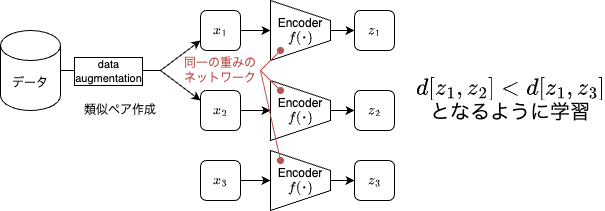

The diagram above was exported from draw.io. Its source (the exported page's mxGraphModel, read from the mxfile embedded in the PNG):
<mxGraphModel dx="472" dy="1069" grid="1" gridSize="10" guides="1" tooltips="1" connect="1" arrows="1" fold="1" page="1" pageScale="1" pageWidth="827" pageHeight="1169" math="1" shadow="0">
  <root>
    <mxCell id="0" />
    <mxCell id="1" parent="0" />
    <mxCell id="2" value="データ" style="shape=cylinder3;whiteSpace=wrap;html=1;boundedLbl=1;backgroundOutline=1;size=15;" vertex="1" parent="1">
      <mxGeometry x="40" y="200" width="60" height="80" as="geometry" />
    </mxCell>
    <mxCell id="3" value="" style="endArrow=none;html=1;exitX=1;exitY=0.5;exitDx=0;exitDy=0;exitPerimeter=0;endFill=0;" edge="1" parent="1" source="2">
      <mxGeometry width="50" height="50" relative="1" as="geometry">
        <mxPoint x="170" y="440" as="sourcePoint" />
        <mxPoint x="200" y="240" as="targetPoint" />
      </mxGeometry>
    </mxCell>
    <mxCell id="4" value="data&lt;br&gt;augmentation" style="edgeLabel;html=1;align=center;verticalAlign=middle;resizable=0;points=[];labelBorderColor=default;" vertex="1" connectable="0" parent="3">
      <mxGeometry x="0.4857" relative="1" as="geometry">
        <mxPoint x="-27" as="offset" />
      </mxGeometry>
    </mxCell>
    <mxCell id="7" value="" style="endArrow=classic;html=1;entryX=0;entryY=0.5;entryDx=0;entryDy=0;" edge="1" parent="1">
      <mxGeometry width="50" height="50" relative="1" as="geometry">
        <mxPoint x="200" y="240" as="sourcePoint" />
        <mxPoint x="240" y="270" as="targetPoint" />
      </mxGeometry>
    </mxCell>
    <mxCell id="8" value="" style="endArrow=classic;html=1;entryX=0;entryY=0.5;entryDx=0;entryDy=0;" edge="1" parent="1">
      <mxGeometry width="50" height="50" relative="1" as="geometry">
        <mxPoint x="200" y="240" as="sourcePoint" />
        <mxPoint x="240" y="210" as="targetPoint" />
      </mxGeometry>
    </mxCell>
    <mxCell id="9" value="類似ペア作成" style="text;html=1;strokeColor=none;fillColor=none;align=center;verticalAlign=middle;whiteSpace=wrap;rounded=0;labelBorderColor=none;" vertex="1" parent="1">
      <mxGeometry x="120" y="265" width="80" height="30" as="geometry" />
    </mxCell>
    <mxCell id="20" style="edgeStyle=none;html=1;exitX=0.5;exitY=0;exitDx=0;exitDy=0;entryX=0;entryY=0.5;entryDx=0;entryDy=0;endArrow=classic;endFill=1;" edge="1" parent="1" source="10" target="19">
      <mxGeometry relative="1" as="geometry" />
    </mxCell>
    <mxCell id="10" value="Encoder&lt;br&gt;`f(･)`" style="shape=trapezoid;perimeter=trapezoidPerimeter;whiteSpace=wrap;html=1;fixedSize=1;direction=south;size=20;" vertex="1" parent="1">
      <mxGeometry x="310" y="170" width="60" height="60" as="geometry" />
    </mxCell>
    <mxCell id="11" value="`x_1`" style="rounded=1;whiteSpace=wrap;html=1;" vertex="1" parent="1">
      <mxGeometry x="240" y="180" width="40" height="40" as="geometry" />
    </mxCell>
    <mxCell id="12" style="edgeStyle=none;html=1;exitX=1;exitY=0.5;exitDx=0;exitDy=0;entryX=0.5;entryY=1;entryDx=0;entryDy=0;" edge="1" parent="1" source="13" target="14">
      <mxGeometry relative="1" as="geometry" />
    </mxCell>
    <mxCell id="13" value="`x_2`" style="rounded=1;whiteSpace=wrap;html=1;" vertex="1" parent="1">
      <mxGeometry x="240" y="260" width="40" height="40" as="geometry" />
    </mxCell>
    <mxCell id="22" style="edgeStyle=none;html=1;exitX=0.5;exitY=0;exitDx=0;exitDy=0;entryX=0;entryY=0.5;entryDx=0;entryDy=0;endArrow=classic;endFill=1;" edge="1" parent="1" source="14" target="21">
      <mxGeometry relative="1" as="geometry" />
    </mxCell>
    <mxCell id="14" value="Encoder&lt;br&gt;`f(･)`" style="shape=trapezoid;perimeter=trapezoidPerimeter;whiteSpace=wrap;html=1;fixedSize=1;direction=south;size=20;" vertex="1" parent="1">
      <mxGeometry x="310" y="250" width="60" height="60" as="geometry" />
    </mxCell>
    <mxCell id="15" value="" style="endArrow=classic;html=1;exitX=1;exitY=0.5;exitDx=0;exitDy=0;entryX=0.5;entryY=1;entryDx=0;entryDy=0;" edge="1" parent="1" source="11" target="10">
      <mxGeometry width="50" height="50" relative="1" as="geometry">
        <mxPoint x="400" y="260" as="sourcePoint" />
        <mxPoint x="450" y="210" as="targetPoint" />
      </mxGeometry>
    </mxCell>
    <mxCell id="16" value="" style="endArrow=oval;html=1;startArrow=none;startFill=0;endFill=1;fillColor=#f8cecc;strokeColor=#b85450;exitX=1;exitY=0.5;exitDx=0;exitDy=0;" edge="1" parent="1" source="18">
      <mxGeometry width="50" height="50" relative="1" as="geometry">
        <mxPoint x="330" y="330" as="sourcePoint" />
        <mxPoint x="320" y="220" as="targetPoint" />
      </mxGeometry>
    </mxCell>
    <mxCell id="17" value="" style="endArrow=oval;html=1;startArrow=none;startFill=0;endFill=1;fillColor=#f8cecc;strokeColor=#b85450;exitX=1;exitY=0.5;exitDx=0;exitDy=0;" edge="1" parent="1" source="18">
      <mxGeometry width="50" height="50" relative="1" as="geometry">
        <mxPoint x="340" y="320" as="sourcePoint" />
        <mxPoint x="320" y="260" as="targetPoint" />
      </mxGeometry>
    </mxCell>
    <mxCell id="18" value="同一の重みの&lt;br&gt;ネットワーク" style="text;html=1;strokeColor=none;fillColor=none;align=center;verticalAlign=middle;whiteSpace=wrap;rounded=0;fontColor=#b85450;" vertex="1" parent="1">
      <mxGeometry x="220" y="225" width="80" height="30" as="geometry" />
    </mxCell>
    <mxCell id="19" value="`z_1`" style="rounded=1;whiteSpace=wrap;html=1;" vertex="1" parent="1">
      <mxGeometry x="394" y="180" width="40" height="40" as="geometry" />
    </mxCell>
    <mxCell id="21" value="`z_2`" style="rounded=1;whiteSpace=wrap;html=1;" vertex="1" parent="1">
      <mxGeometry x="394" y="260" width="40" height="40" as="geometry" />
    </mxCell>
    <mxCell id="23" style="edgeStyle=none;html=1;exitX=1;exitY=0.5;exitDx=0;exitDy=0;entryX=0.5;entryY=1;entryDx=0;entryDy=0;" edge="1" parent="1" source="24" target="26">
      <mxGeometry relative="1" as="geometry" />
    </mxCell>
    <mxCell id="24" value="`x_3`" style="rounded=1;whiteSpace=wrap;html=1;" vertex="1" parent="1">
      <mxGeometry x="240" y="330" width="40" height="40" as="geometry" />
    </mxCell>
    <mxCell id="25" style="edgeStyle=none;html=1;exitX=0.5;exitY=0;exitDx=0;exitDy=0;entryX=0;entryY=0.5;entryDx=0;entryDy=0;endArrow=classic;endFill=1;" edge="1" parent="1" source="26" target="28">
      <mxGeometry relative="1" as="geometry" />
    </mxCell>
    <mxCell id="26" value="Encoder&lt;br&gt;`f(･)`" style="shape=trapezoid;perimeter=trapezoidPerimeter;whiteSpace=wrap;html=1;fixedSize=1;direction=south;size=20;" vertex="1" parent="1">
      <mxGeometry x="310" y="320" width="60" height="60" as="geometry" />
    </mxCell>
    <mxCell id="27" value="" style="endArrow=oval;html=1;startArrow=none;startFill=0;endFill=1;fillColor=#f8cecc;strokeColor=#b85450;exitX=1;exitY=0.5;exitDx=0;exitDy=0;" edge="1" parent="1" source="18">
      <mxGeometry width="50" height="50" relative="1" as="geometry">
        <mxPoint x="300" y="310" as="sourcePoint" />
        <mxPoint x="320" y="330" as="targetPoint" />
      </mxGeometry>
    </mxCell>
    <mxCell id="28" value="`z_3`" style="rounded=1;whiteSpace=wrap;html=1;" vertex="1" parent="1">
      <mxGeometry x="394" y="330" width="40" height="40" as="geometry" />
    </mxCell>
    <mxCell id="29" value="`d[z_1, z_2] &amp;lt; d[z_1, z_3]`&lt;br style=&quot;font-size: 20px;&quot;&gt;となるように学習" style="text;html=1;strokeColor=none;fillColor=none;align=center;verticalAlign=middle;whiteSpace=wrap;rounded=0;labelBorderColor=none;fontSize=20;" vertex="1" parent="1">
      <mxGeometry x="490" y="250" width="120" height="40" as="geometry" />
    </mxCell>
  </root>
</mxGraphModel>